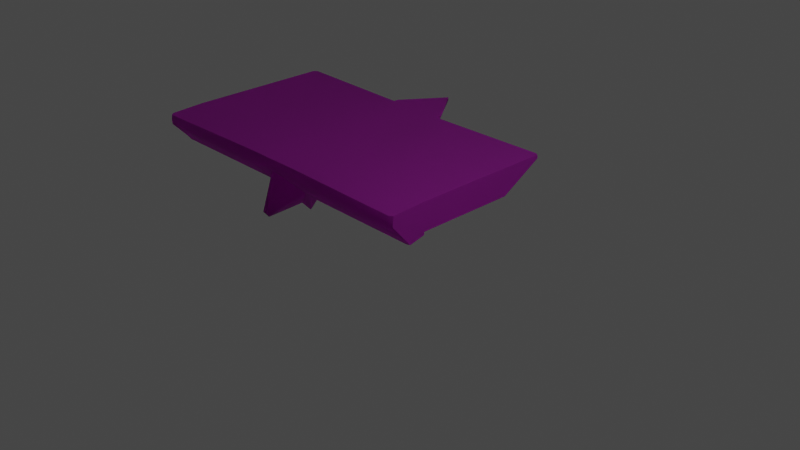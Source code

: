 # Source: Ruins_Trim_Top_Deco_4M_A.blend  (saved by Blender 3.5.10; exported with 4.5.12 LTS)
import bpy
from mathutils import Matrix  # noqa: F401  (used for matrix-valued properties, if any)

bpy.ops.wm.read_factory_settings(use_empty=True)
scene = bpy.context.scene
scene.name = 'Scene'

# ---- collections
col_collection = bpy.data.collections.new('Collection'); scene.collection.children.link(col_collection)

# ---- images (referenced by path relative to the original .blend; pixels are not part of the script)
import os
ASSET_DIR = os.environ.get("B2B_ASSET_DIR", "")  # directory of the original .blend (textures are referenced by path, not embedded)
HERE = os.path.dirname(os.path.abspath(__file__))  # packed textures are extracted next to this script under _unpacked/

def load_image(name, relpath, width, height, colorspace="sRGB"):
    """Load a texture the original file referenced (path relative to the .blend, or extracted next to this script)."""
    p = next((c for c in (os.path.join(HERE, relpath), os.path.join(ASSET_DIR, relpath)) if relpath and os.path.exists(c)), "")
    if p:
        img = bpy.data.images.load(p, check_existing=True)
        img.name = name
    else:  # same state as the original file: an image datablock whose file is absent (Cycles renders it pink)
        img = bpy.data.images.new(name, width, height)
        img.source = "FILE"
        img.filepath = "//" + (relpath or name)
    img.colorspace_settings.name = colorspace
    return img
img_dn_hl_ruins_trim_top_a_d_png = load_image('Dn_HL_Ruins_Trim_Top_A_d.png', 'Dn_HL_Ruins_Trim_Top_A_d.png', 1024, 1024, 'sRGB')
img_dn_hl_ruins_trim_top_a_mre_packed_png = load_image('Dn_HL_Ruins_Trim_Top_A_mre_packed.png', 'Dn_HL_Ruins_Trim_Top_A_mre_packed.png', 1024, 1024, 'sRGB')
img_c__users_joo_desktop_files_game_environment_hell_textures__dn_h = load_image('C__Users_joo_Desktop_Files_Game_Environment_Hell_Textures__Dn_H', 'C__Users_joo_Desktop_Files_Game_Environment_Hell_Textures__Dn_HL_Ruins_Trim_Top_A_n_png_Normal_Bump.png', 1024, 1024, 'sRGB')

# ---- materials (node trees are filled in below, after node groups)
mat_dn_hl_inst_ruins_trim_top_a = bpy.data.materials.new('Dn_HL_Inst_Ruins_Trim_Top_A')
mat_dn_hl_inst_ruins_trim_top_a.use_transparent_shadow = False
mat_dn_hl_inst_ruins_trim_top_a.diffuse_color = (0.588, 0.588, 0.588, 1.0)
mat_dn_hl_inst_ruins_trim_top_a.roughness = 0.9

# ---- material node trees
mat_dn_hl_inst_ruins_trim_top_a.use_nodes = True; mat_dn_hl_inst_ruins_trim_top_a.node_tree.nodes.clear()
_N = mat_dn_hl_inst_ruins_trim_top_a.node_tree.nodes; _L = mat_dn_hl_inst_ruins_trim_top_a.node_tree.links
n0 = _N.new('ShaderNodeBsdfPrincipled'); n0.name = 'Principled BSDF'; n0.location = (0, 300)
n0.distribution = 'GGX'
n0.subsurface_method = 'RANDOM_WALK_SKIN'
n0.inputs[2].default_value = 0.9
n0.inputs[13].default_value = 0.0
n0.inputs[18].default_value = 1.0
n0.inputs[27].default_value = (0.0, 0.0, 0.0, 1.0)
n0.inputs[28].default_value = 1.0
n1 = _N.new('ShaderNodeTexImage'); n1.name = 'Image Texture'; n1.location = (-480, 300)
n1.image = img_dn_hl_ruins_trim_top_a_d_png
n2 = _N.new('ShaderNodeTexImage'); n2.name = 'Image Texture.001'; n2.location = (-480, 0)
n2.image = img_dn_hl_ruins_trim_top_a_mre_packed_png
n3 = _N.new('ShaderNodeTexImage'); n3.name = 'Image Texture.002'; n3.location = (-480, -300)
n3.image = img_c__users_joo_desktop_files_game_environment_hell_textures__dn_h
n4 = _N.new('ShaderNodeNormalMap'); n4.name = 'Normal Map'; n4.location = (-200, -300)
n4.inputs[0].default_value = 0.0
n5 = _N.new('ShaderNodeOutputMaterial'); n5.name = 'Material Output'; n5.location = (280, 300)
_L.new(n1.outputs[0], n0.inputs[0])
_L.new(n3.outputs[0], n4.inputs[1])
_L.new(n4.outputs[0], n0.inputs[5])
_L.new(n0.outputs[0], n5.inputs[0])
_L.new(n2.outputs[0], n0.inputs[1])
n5.is_active_output = True

# ---- world
world_world = bpy.data.worlds.new('World'); scene.world = world_world
world_world.use_nodes = True; world_world.node_tree.nodes.clear()
_N = world_world.node_tree.nodes; _L = world_world.node_tree.links
n0 = _N.new('ShaderNodeOutputWorld'); n0.name = 'World Output'; n0.location = (300, 300)
n1 = _N.new('ShaderNodeBackground'); n1.name = 'Background'; n1.location = (10, 300)
n1.inputs[0].default_value = (0.05088, 0.05088, 0.05088, 1.0)
_L.new(n1.outputs[0], n0.inputs[0])
n0.is_active_output = True
world_world.color = (0.05088, 0.05088, 0.05088)
world_world.use_sun_shadow = False
world_world.sun_shadow_jitter_overblur = 0.0

# ---- cameras
cam_camera = bpy.data.cameras.new('Camera')
cam_camera.clip_end = 100.0
cam_camera.ortho_scale = 7.314

# ---- lights
light_light = bpy.data.lights.new('Light', 'POINT')
light_light.transmission_factor = 0.0
light_light.energy = 1000.0
light_light.shadow_soft_size = 0.1
light_light.shadow_maximum_resolution = 0.006
light_light.use_absolute_resolution = True

# ---- meshes
me_ruins_trim_top_deco_4m_a = bpy.data.meshes.new('Ruins_Trim_Top_Deco_4M_A')
me_ruins_trim_top_deco_4m_a.from_pydata([(-3.931, -0.2556, -0.3484), (-3.968, -0.2891, -0.3279), (-3.971, -0.2555, -0.3279), (-3.927, -0.2891, -0.3484), (-2.369, -0.2572, -0.3279), (-2.354, -0.2891, -0.3279), (0.03089, -0.2891, -0.3279), (-0.009882, -0.2508, -0.3436), (0.03089, -0.2529, -0.3279), (-0.009491, -0.2891, -0.3436), (-1.584, -0.2891, -0.3279), (-1.6, -0.2508, -0.3279), (-3.968, -0.3369, -0.1277), (-3.968, -0.04808, 0.1214), (-3.968, 0.04295, -0.3279), (-3.971, -0.2513, -1.605), (-3.968, 0.01311, 0.113), (-3.971, 0.04887, -2.133), (-3.968, 0.0743, 0.1047), (-3.968, 0.1018, -2.131), (-3.968, 0.09592, -0.3279), (0.03089, -0.3369, -0.1277), (0.03089, -0.04808, 0.1214), (0.03089, 0.04295, -0.3279), (0.03089, 0.01311, 0.113), (0.03089, -0.2449, -1.578), (0.03089, 0.0743, 0.1047), (0.03089, 0.0585, -2.11), (0.03089, 0.09592, -0.3279), (0.03089, 0.1018, -2.104), (-2.369, -0.2513, -1.605), (-2.353, -0.2832, -1.638), (-2.369, 0.04887, -2.133), (-1.969, -0.5692, -0.5351), (-2.353, 0.04408, -2.167), (-2.353, 0.1017, -2.128), (-2.353, 0.1018, -2.189), (-1.969, -0.5633, -1.846), (-1.969, 0.06513, -2.714), (-1.969, 0.1062, -2.714), (-1.969, -0.1797, -2.188), (-1.584, 0.1018, -2.189), (-1.584, -0.2832, -1.638), (-1.584, 0.04408, -2.167), (-1.6, -0.2449, -1.578), (-1.6, 0.0585, -2.11), (-1.584, 0.1018, -2.104), (-0.009491, -0.3369, -0.1111), (-0.009491, -0.04808, 0.138), (-1.584, -0.3369, -0.1277), (-0.009491, 0.01311, 0.146), (-0.009491, 0.0743, 0.1377), (-1.584, 0.0743, 0.1047), (-1.584, 0.01311, 0.113), (-1.969, 0.0743, 0.1047), (-1.584, -0.04809, 0.1214), (-1.969, 0.01311, 0.113), (-2.354, 0.0743, 0.1047), (-1.671, -0.3104, -0.1084), (-1.949, -0.07669, 0.09216), (-1.949, -0.5798, -0.3161), (-1.969, -0.04809, 0.1214), (-1.99, -0.0773, 0.09442), (-1.969, -0.7248, -0.4207), (-1.99, -0.5804, -0.3139), (-2.354, -0.3369, -0.1277), (-2.267, -0.311, -0.1061), (-3.927, -0.3369, -0.1277), (-2.354, -0.04809, 0.1214), (-3.927, -0.04808, 0.1499), (-2.354, 0.01311, 0.113), (-3.927, 0.01311, 0.1567), (-3.927, 0.0743, 0.1483), (-0.009882, -0.2706, -1.578), (-0.009882, 0.0585, -2.135), (-0.009481, 0.1018, -2.129), (-3.931, -0.2513, -1.605), (-3.931, 0.04887, -2.176), (-3.927, 0.1018, -2.174), (-1.969, 0.1018, -2.189), (-1.969, 0.1017, -2.128), (-1.969, 0.09592, -0.3279), (-2.354, 0.09592, -0.3279), (-1.584, 0.09592, -0.3279), (-3.927, 0.09592, -0.3279), (-0.009491, 0.09592, -0.3279), (-1.961, -0.6107, 0.1945), (-1.924, -0.5714, 0.2239), (-1.987, -0.5693, 0.2244), (-1.978, -0.5313, 0.2591)], [], [(0, 1, 2), (1, 0, 3), (4, 3, 0), (5, 3, 4), (6, 7, 8), (7, 6, 9), (9, 10, 7), (11, 7, 10), (12, 2, 1), (2, 12, 13), (2, 13, 14), (14, 15, 2), (16, 14, 13), (14, 17, 15), (18, 14, 16), (14, 19, 17), (14, 18, 20), (19, 14, 20), (8, 21, 6), (21, 8, 22), (22, 8, 23), (23, 24, 22), (8, 25, 23), (23, 26, 24), (27, 23, 25), (26, 23, 28), (29, 23, 27), (23, 29, 28), (30, 5, 4), (31, 5, 30), (32, 31, 30), (31, 33, 5), (31, 32, 34), (35, 34, 32), (35, 36, 34), (33, 31, 37), (36, 38, 34), (36, 39, 38), (40, 31, 34), (40, 37, 31), (38, 40, 34), (41, 38, 39), (33, 37, 42), (40, 42, 37), (42, 10, 33), (38, 43, 40), (42, 40, 43), (43, 38, 41), (10, 42, 44), (44, 11, 10), (42, 45, 44), (45, 42, 43), (41, 45, 43), (45, 41, 46), (21, 9, 6), (9, 21, 47), (22, 47, 21), (47, 10, 9), (47, 22, 48), (24, 48, 22), (47, 49, 10), (48, 24, 50), (26, 50, 24), (50, 26, 51), (52, 50, 51), (50, 52, 53), (50, 53, 48), (54, 53, 52), (55, 47, 48), (55, 48, 53), (47, 55, 49), (53, 54, 56), (56, 55, 53), (57, 56, 54), (55, 58, 49), (58, 55, 59), (60, 49, 58), (59, 55, 61), (55, 56, 61), (61, 62, 59), (49, 60, 63), (63, 10, 49), (10, 63, 33), (63, 60, 64), (63, 5, 33), (65, 63, 64), (63, 65, 5), (65, 64, 66), (65, 67, 5), (3, 5, 67), (67, 1, 3), (1, 67, 12), (13, 12, 67), (66, 68, 65), (68, 67, 65), (62, 68, 66), (68, 62, 61), (56, 68, 61), (67, 69, 13), (67, 68, 69), (16, 13, 69), (56, 70, 68), (70, 69, 68), (56, 57, 70), (69, 70, 71), (57, 71, 70), (71, 16, 69), (71, 57, 72), (72, 16, 71), (16, 72, 18), (7, 11, 44), (7, 25, 8), (7, 44, 73), (25, 7, 73), (73, 44, 45), (73, 27, 25), (73, 45, 74), (73, 74, 27), (46, 74, 45), (74, 46, 75), (75, 27, 74), (27, 75, 29), (15, 0, 2), (0, 30, 4), (0, 15, 76), (30, 0, 76), (17, 76, 15), (30, 76, 32), (76, 17, 77), (77, 32, 76), (17, 78, 77), (32, 77, 78), (78, 17, 19), (32, 78, 35), (79, 39, 36), (41, 39, 79), (79, 36, 80), (80, 41, 79), (35, 80, 36), (80, 46, 41), (35, 81, 80), (81, 46, 80), (81, 35, 82), (83, 46, 81), (84, 82, 35), (84, 35, 78), (84, 78, 19), (84, 19, 20), (18, 84, 20), (84, 18, 72), (57, 84, 72), (84, 57, 82), (54, 82, 57), (82, 54, 81), (54, 52, 81), (52, 83, 81), (52, 85, 83), (85, 46, 83), (52, 51, 85), (46, 85, 75), (85, 51, 26), (85, 29, 75), (26, 28, 85), (28, 29, 85), (86, 60, 58), (86, 64, 60), (58, 87, 86), (58, 59, 87), (88, 64, 86), (86, 87, 88), (88, 66, 64), (87, 59, 89), (88, 87, 89), (88, 89, 66), (62, 89, 59), (89, 62, 66)])
me_ruins_trim_top_deco_4m_a.polygons.foreach_set('use_smooth', [True] * 176)
_k = set([(0, 2), (0, 4), (1, 2), (1, 3), (1, 12), (2, 15), (3, 5), (4, 5), (4, 30), (5, 33), (6, 8), (6, 9), (6, 21), (7, 8), (7, 11), (8, 25), (9, 10), (10, 11), (10, 33), (11, 44), (12, 13), (13, 16), (15, 17), (16, 18), (17, 19), (18, 20), (18, 72), (19, 20), (19, 78), (21, 22), (22, 24), (24, 26), (25, 27), (26, 28), (26, 51), (27, 29), (28, 29), (29, 75), (30, 32), (32, 35), (35, 36), (35, 78), (36, 39), (39, 41), (41, 46), (44, 45), (45, 46), (46, 75), (51, 52), (52, 54), (54, 57), (57, 72), (58, 59), (58, 60), (59, 62), (60, 64), (62, 66), (64, 66)])
me_ruins_trim_top_deco_4m_a.attributes.new('sharp_edge', 'BOOLEAN', 'EDGE').data.foreach_set('value', [ (min(e.vertices), max(e.vertices)) in _k for e in me_ruins_trim_top_deco_4m_a.edges])
_uv = me_ruins_trim_top_deco_4m_a.uv_layers.new(name='UVMap')
_uv.uv.foreach_set('vector', [0.6157, 0.2729, 0.6143, 0.2778, 0.6138, 0.2729, 0.6143, 0.2778, 0.6157, 0.2729, 0.6162, 0.2778, 0.6997, 0.2729, 0.6162, 0.2778, 0.6157, 0.2729, 0.7012, 0.2778, 0.6162, 0.2778, 0.6997, 0.2729, 0.6191, 0.2539, 0.6211, 0.2593, 0.6191, 0.2593, 0.6211, 0.2593, 0.6191, 0.2539, 0.6211, 0.2539, 0.6211, 0.2539, 0.6982, 0.2539, 0.6211, 0.2593, 0.6992, 0.2593, 0.6211, 0.2593, 0.6982, 0.2539, 0.46, 0.4175, 0.4504, 0.4023, 0.4543, 0.4023, 0.4504, 0.4023, 0.46, 0.4175, 0.4263, 0.437, 0.4504, 0.4023, 0.4263, 0.437, 0.4155, 0.4023, 0.4155, 0.4023, 0.45, 0.2729, 0.4504, 0.4023, 0.4192, 0.436, 0.4155, 0.4023, 0.4263, 0.437, 0.4155, 0.4023, 0.415, 0.2632, 0.45, 0.2729, 0.4119, 0.4355, 0.4155, 0.4023, 0.4192, 0.436, 0.4155, 0.4023, 0.4087, 0.2617, 0.415, 0.2632, 0.4155, 0.4023, 0.4119, 0.4355, 0.4094, 0.4023, 0.4087, 0.2617, 0.4155, 0.4023, 0.4094, 0.4023, 0.4775, 0.4023, 0.4678, 0.4175, 0.4736, 0.4023, 0.4678, 0.4175, 0.4775, 0.4023, 0.502, 0.4365, 0.502, 0.4365, 0.4775, 0.4023, 0.5132, 0.4023, 0.5132, 0.4023, 0.5093, 0.436, 0.502, 0.4365, 0.4775, 0.4023, 0.478, 0.2729, 0.5132, 0.4023, 0.5132, 0.4023, 0.5166, 0.4355, 0.5093, 0.436, 0.5137, 0.2637, 0.5132, 0.4023, 0.478, 0.2729, 0.5166, 0.4355, 0.5132, 0.4023, 0.519, 0.4023, 0.52, 0.2617, 0.5132, 0.4023, 0.5137, 0.2637, 0.5132, 0.4023, 0.52, 0.2617, 0.519, 0.4023, 0.8359, 0.3184, 0.835, 0.4307, 0.8325, 0.4297, 0.8389, 0.3174, 0.835, 0.4307, 0.8359, 0.3184, 0.8315, 0.2964, 0.8389, 0.3174, 0.8359, 0.3184, 0.8389, 0.3174, 0.8672, 0.4194, 0.835, 0.4307, 0.8389, 0.3174, 0.8315, 0.2964, 0.8335, 0.2954, 0.8306, 0.2925, 0.8335, 0.2954, 0.8315, 0.2964, 0.8306, 0.2925, 0.8325, 0.291, 0.8335, 0.2954, 0.8672, 0.4194, 0.8389, 0.3174, 0.8672, 0.311, 0.8325, 0.291, 0.8677, 0.2671, 0.8335, 0.2954, 0.8325, 0.291, 0.8677, 0.2622, 0.8677, 0.2671, 0.8677, 0.2925, 0.8389, 0.3174, 0.8335, 0.2954, 0.8677, 0.2925, 0.8672, 0.311, 0.8389, 0.3174, 0.8677, 0.2671, 0.8677, 0.2925, 0.8335, 0.2954, 0.9023, 0.2915, 0.8677, 0.2671, 0.8677, 0.2622, 0.8672, 0.4194, 0.8672, 0.311, 0.896, 0.3174, 0.8677, 0.2925, 0.896, 0.3174, 0.8672, 0.311, 0.896, 0.3174, 0.8999, 0.4307, 0.8672, 0.4194, 0.8677, 0.2671, 0.9014, 0.2954, 0.8677, 0.2925, 0.896, 0.3174, 0.8677, 0.2925, 0.9014, 0.2954, 0.9014, 0.2954, 0.8677, 0.2671, 0.9023, 0.2915, 0.8999, 0.4307, 0.896, 0.3174, 0.8994, 0.3198, 0.8994, 0.3198, 0.9028, 0.4292, 0.8999, 0.4307, 0.896, 0.3174, 0.9053, 0.2974, 0.8994, 0.3198, 0.9053, 0.2974, 0.896, 0.3174, 0.9014, 0.2954, 0.9023, 0.2915, 0.9053, 0.2974, 0.9014, 0.2954, 0.9053, 0.2974, 0.9023, 0.2915, 0.9058, 0.2939, 0.6987, 0.1875, 0.6963, 0.168, 0.6987, 0.168, 0.6963, 0.168, 0.6987, 0.1875, 0.6963, 0.1875, 0.6987, 0.2178, 0.6963, 0.1875, 0.6987, 0.1875, 0.6963, 0.1875, 0.6157, 0.168, 0.6963, 0.168, 0.6963, 0.1875, 0.6987, 0.2178, 0.6963, 0.2178, 0.6987, 0.2314, 0.6963, 0.2178, 0.6987, 0.2178, 0.6963, 0.1875, 0.6157, 0.1875, 0.6157, 0.168, 0.6963, 0.2178, 0.6987, 0.2314, 0.6963, 0.2314, 0.6987, 0.2451, 0.6963, 0.2314, 0.6987, 0.2314, 0.6963, 0.2314, 0.6987, 0.2451, 0.6963, 0.2451, 0.6157, 0.2451, 0.6963, 0.2314, 0.6963, 0.2451, 0.6963, 0.2314, 0.6157, 0.2451, 0.6157, 0.2314, 0.6963, 0.2314, 0.6157, 0.2314, 0.6963, 0.2178, 0.5874, 0.2451, 0.6157, 0.2314, 0.6157, 0.2451, 0.6157, 0.2178, 0.6963, 0.1875, 0.6963, 0.2178, 0.6157, 0.2178, 0.6963, 0.2178, 0.6157, 0.2314, 0.6963, 0.1875, 0.6157, 0.2178, 0.6157, 0.1875, 0.6157, 0.2314, 0.5874, 0.2451, 0.5874, 0.2314, 0.5874, 0.2314, 0.6157, 0.2178, 0.6157, 0.2314, 0.5586, 0.2451, 0.5874, 0.2314, 0.5874, 0.2451, 0.6157, 0.2178, 0.6094, 0.1919, 0.6157, 0.1875, 0.6094, 0.1919, 0.6157, 0.2178, 0.5889, 0.2158, 0.5889, 0.1772, 0.6157, 0.1875, 0.6094, 0.1919, 0.5889, 0.2158, 0.6157, 0.2178, 0.5874, 0.2178, 0.6157, 0.2178, 0.5874, 0.2314, 0.5874, 0.2178, 0.5874, 0.2178, 0.5859, 0.2153, 0.5889, 0.2158, 0.6157, 0.1875, 0.5889, 0.1772, 0.5874, 0.167, 0.5874, 0.167, 0.6157, 0.168, 0.6157, 0.1875, 0.6157, 0.168, 0.5874, 0.167, 0.5874, 0.1523, 0.5874, 0.167, 0.5889, 0.1772, 0.5859, 0.1768, 0.5874, 0.167, 0.5586, 0.168, 0.5874, 0.1523, 0.5586, 0.1875, 0.5874, 0.167, 0.5859, 0.1768, 0.5874, 0.167, 0.5586, 0.1875, 0.5586, 0.168, 0.5586, 0.1875, 0.5859, 0.1768, 0.5649, 0.1909, 0.5586, 0.1875, 0.4758, 0.1875, 0.5586, 0.168, 0.4758, 0.168, 0.5586, 0.168, 0.4758, 0.1875, 0.4758, 0.1875, 0.4739, 0.168, 0.4758, 0.168, 0.4739, 0.168, 0.4758, 0.1875, 0.4739, 0.1875, 0.4739, 0.2178, 0.4739, 0.1875, 0.4758, 0.1875, 0.5649, 0.1909, 0.5586, 0.2178, 0.5586, 0.1875, 0.5586, 0.2178, 0.4758, 0.1875, 0.5586, 0.1875, 0.5859, 0.2153, 0.5586, 0.2178, 0.5649, 0.1909, 0.5586, 0.2178, 0.5859, 0.2153, 0.5874, 0.2178, 0.5874, 0.2314, 0.5586, 0.2178, 0.5874, 0.2178, 0.4758, 0.1875, 0.4758, 0.2178, 0.4739, 0.2178, 0.4758, 0.1875, 0.5586, 0.2178, 0.4758, 0.2178, 0.4739, 0.2314, 0.4739, 0.2178, 0.4758, 0.2178, 0.5874, 0.2314, 0.5586, 0.2314, 0.5586, 0.2178, 0.5586, 0.2314, 0.4758, 0.2178, 0.5586, 0.2178, 0.5874, 0.2314, 0.5586, 0.2451, 0.5586, 0.2314, 0.4758, 0.2178, 0.5586, 0.2314, 0.4758, 0.2314, 0.5586, 0.2451, 0.4758, 0.2314, 0.5586, 0.2314, 0.4758, 0.2314, 0.4739, 0.2314, 0.4758, 0.2178, 0.4758, 0.2314, 0.5586, 0.2451, 0.4758, 0.2451, 0.4758, 0.2451, 0.4739, 0.2314, 0.4758, 0.2314, 0.4739, 0.2314, 0.4758, 0.2451, 0.4739, 0.2451, 0.6978, 0.1592, 0.6201, 0.1592, 0.6201, 0.04053, 0.6978, 0.1592, 0.6997, 0.04053, 0.6997, 0.1592, 0.6978, 0.1592, 0.6201, 0.04053, 0.6978, 0.04053, 0.6997, 0.04053, 0.6978, 0.1592, 0.6978, 0.04053, 0.6978, 0.04053, 0.6201, 0.04053, 0.6201, 0.008789, 0.6978, 0.04053, 0.6997, 0.008789, 0.6997, 0.04053, 0.6978, 0.04053, 0.6201, 0.008789, 0.6978, 0.008789, 0.6978, 0.04053, 0.6978, 0.008789, 0.6997, 0.008789, 0.6211, 0.004395, 0.6978, 0.008789, 0.6201, 0.008789, 0.6978, 0.008789, 0.6211, 0.004395, 0.6978, 0.004395, 0.6978, 0.004395, 0.6997, 0.008789, 0.6978, 0.008789, 0.6997, 0.008789, 0.6978, 0.004395, 0.6997, 0.004395, 0.4709, 0.03906, 0.4731, 0.1592, 0.4709, 0.1592, 0.4731, 0.1592, 0.5552, 0.03906, 0.5552, 0.1597, 0.4731, 0.1592, 0.4709, 0.03906, 0.4731, 0.03906, 0.5552, 0.03906, 0.4731, 0.1592, 0.4731, 0.03906, 0.4709, 0.007813, 0.4731, 0.03906, 0.4709, 0.03906, 0.5552, 0.03906, 0.4731, 0.03906, 0.5552, 0.007813, 0.4731, 0.03906, 0.4709, 0.007813, 0.4731, 0.007813, 0.4731, 0.007813, 0.5552, 0.007813, 0.4731, 0.03906, 0.4709, 0.007813, 0.4736, 0.002441, 0.4731, 0.007813, 0.5552, 0.007813, 0.4731, 0.007813, 0.4736, 0.002441, 0.4736, 0.002441, 0.4709, 0.007813, 0.4714, 0.002441, 0.5552, 0.007813, 0.4736, 0.002441, 0.5562, 0.002441, 0.7295, 0.3086, 0.7295, 0.2842, 0.7437, 0.3086, 0.7153, 0.3086, 0.7295, 0.2842, 0.7295, 0.3086, 0.7295, 0.3086, 0.7437, 0.3086, 0.7295, 0.3101, 0.7295, 0.3101, 0.7153, 0.3086, 0.7295, 0.3086, 0.7437, 0.3101, 0.7295, 0.3101, 0.7437, 0.3086, 0.7295, 0.3101, 0.7153, 0.3115, 0.7153, 0.3086, 0.7437, 0.3101, 0.7295, 0.395, 0.7295, 0.3101, 0.7295, 0.395, 0.7153, 0.3115, 0.7295, 0.3101, 0.7295, 0.395, 0.7437, 0.3101, 0.7437, 0.395, 0.7153, 0.395, 0.7153, 0.3115, 0.7295, 0.395, 0.7847, 0.395, 0.7437, 0.395, 0.7437, 0.3101, 0.7847, 0.395, 0.7437, 0.3101, 0.7847, 0.3101, 0.7847, 0.395, 0.7847, 0.3101, 0.7856, 0.3101, 0.7847, 0.395, 0.7856, 0.3101, 0.7856, 0.395, 0.7856, 0.4141, 0.7847, 0.395, 0.7856, 0.395, 0.7847, 0.395, 0.7856, 0.4141, 0.7847, 0.4141, 0.7437, 0.4141, 0.7847, 0.395, 0.7847, 0.4141, 0.7847, 0.395, 0.7437, 0.4141, 0.7437, 0.395, 0.7295, 0.4141, 0.7437, 0.395, 0.7437, 0.4141, 0.7437, 0.395, 0.7295, 0.4141, 0.7295, 0.395, 0.7295, 0.4141, 0.7153, 0.4141, 0.7295, 0.395, 0.7153, 0.4141, 0.7153, 0.395, 0.7295, 0.395, 0.7153, 0.4141, 0.6753, 0.395, 0.7153, 0.395, 0.6753, 0.395, 0.7153, 0.3115, 0.7153, 0.395, 0.7153, 0.4141, 0.6753, 0.4141, 0.6753, 0.395, 0.7153, 0.3115, 0.6753, 0.395, 0.6753, 0.3115, 0.6753, 0.395, 0.6753, 0.4141, 0.6743, 0.4141, 0.6753, 0.395, 0.6743, 0.3115, 0.6753, 0.3115, 0.6743, 0.4141, 0.6743, 0.395, 0.6753, 0.395, 0.6743, 0.395, 0.6743, 0.3115, 0.6753, 0.395, 0.8735, 0.459, 0.8755, 0.4272, 0.8921, 0.4697, 0.8735, 0.459, 0.8687, 0.4258, 0.8755, 0.4272, 0.8921, 0.4697, 0.874, 0.4673, 0.8735, 0.459, 0.8921, 0.4697, 0.855, 0.4966, 0.874, 0.4673, 0.8672, 0.4614, 0.8687, 0.4258, 0.8735, 0.459, 0.8735, 0.459, 0.874, 0.4673, 0.8672, 0.4614, 0.8672, 0.4614, 0.8281, 0.4541, 0.8687, 0.4258, 0.874, 0.4673, 0.855, 0.4966, 0.8657, 0.4688, 0.8672, 0.4614, 0.874, 0.4673, 0.8657, 0.4688, 0.8672, 0.4614, 0.8657, 0.4688, 0.8281, 0.4541, 0.8491, 0.4937, 0.8657, 0.4688, 0.855, 0.4966, 0.8657, 0.4688, 0.8491, 0.4937, 0.8281, 0.4541])
me_ruins_trim_top_deco_4m_a.materials.append(mat_dn_hl_inst_ruins_trim_top_a)
me_ruins_trim_top_deco_4m_a.update()
me_ruins_trim_top_deco_4m_a.normals_split_custom_set([tuple(v) for v in zip(*[iter([-0.2446, -0.02741, -0.9692, -0.4556, -0.05033, -0.8888, -0.4567, -0.04878, -0.8883, -0.4556, -0.05033, -0.8888, -0.2446, -0.02741, -0.9692, -0.2104, -0.02434, -0.9773, 0.01309, 0.006313, -0.9999, -0.2104, -0.02434, -0.9773, -0.2446, -0.02741, -0.9692, 0.01308, 0.006364, -0.9999, -0.2104, -0.02434, -0.9773, 0.01309, 0.006313, -0.9999, 0.3624, 0.001716, -0.932, 0.1754, 0.0009501, -0.9845, 0.361, 2.534e-05, -0.9326, 0.1754, 0.0009501, -0.9845, 0.3624, 0.001716, -0.932, 0.1815, 0.001852, -0.9834, 0.1815, 0.001852, -0.9834, -0.009926, -0.004018, -0.9999, 0.1754, 0.0009501, -0.9845, -0.009925, -0.004067, -0.9999, 0.1754, 0.0009501, -0.9845, -0.009926, -0.004018, -0.9999, -0.9998, -0.01837, 0.01021, -0.9998, -0.0219, -0.003573, -0.994, -0.1062, -0.02559, -0.9998, -0.0219, -0.003573, -0.9998, -0.01837, 0.01021, -1.0, 0.00117, 0.003097, -0.9998, -0.0219, -0.003573, -1.0, 0.00117, 0.003097, -1.0, 0.006017, 0.0005939, -1.0, 0.006017, 0.0005939, -1.0, 0.004206, 0.001803, -0.9998, -0.0219, -0.003573, -1.0, 0.0, 0.0, -1.0, 0.006017, 0.0005939, -1.0, 0.00117, 0.003097, -1.0, 0.006017, 0.0005939, -0.9986, 0.05207, 0.002129, -1.0, 0.004206, 0.001803, -1.0, 6.448e-05, -4.656e-06, -1.0, 0.006017, 0.0005939, -1.0, 0.0, 0.0, -1.0, 0.006017, 0.0005939, -0.9977, 0.06714, 0.002141, -0.9986, 0.05207, 0.002129, -1.0, 0.006017, 0.0005939, -1.0, 6.448e-05, -4.656e-06, -1.0, 0.0009215, -4.377e-05, -0.9977, 0.06714, 0.002141, -1.0, 0.006017, 0.0005939, -1.0, 0.0009215, -4.377e-05, 1.0, -1.294e-09, 0.0, 1.0, 0.0, 0.0, 1.0, 0.0, 0.0, 1.0, 0.0, 0.0, 1.0, -1.294e-09, 0.0, 1.0, 2.06e-09, 0.0, 1.0, 2.06e-09, 0.0, 1.0, -1.294e-09, 0.0, 1.0, -5.362e-10, 0.0, 1.0, -5.362e-10, 0.0, 1.0, 1.033e-08, 0.0, 1.0, 2.06e-09, 0.0, 1.0, -1.294e-09, 0.0, 1.0, 1.276e-08, 0.0, 1.0, -5.362e-10, 0.0, 1.0, -5.362e-10, 0.0, 1.0, 1.418e-08, 0.0, 1.0, 1.033e-08, 0.0, 1.0, -6.779e-08, 0.0, 1.0, -5.362e-10, 0.0, 1.0, 1.276e-08, 0.0, 1.0, 1.418e-08, 0.0, 1.0, -5.362e-10, 0.0, 1.0, 0.0, 0.0, 1.0, -9.468e-08, 0.0, 1.0, -5.362e-10, 0.0, 1.0, -6.779e-08, 0.0, 1.0, -5.362e-10, 0.0, 1.0, -9.468e-08, 0.0, 1.0, 0.0, 0.0, -0.9185, -0.3907, -0.06105, -0.7895, -0.6137, -0.002845, -0.8984, -0.4392, -0.002036, -0.7785, -0.5972, -0.1932, -0.7895, -0.6137, -0.002845, -0.9185, -0.3907, -0.06105, -0.9011, -0.1832, -0.393, -0.7785, -0.5972, -0.1932, -0.9185, -0.3907, -0.06105, -0.7785, -0.5972, -0.1932, -7.941e-05, -1.0, -0.004518, -0.7895, -0.6137, -0.002845, -0.7785, -0.5972, -0.1932, -0.9011, -0.1832, -0.393, -0.8105, -0.4017, -0.4263, -0.9794, 0.1127, -0.1675, -0.8105, -0.4017, -0.4263, -0.9011, -0.1832, -0.393, -0.9794, 0.1127, -0.1675, -0.9213, -0.1359, -0.3643, -0.8105, -0.4017, -0.4263, -7.941e-05, -1.0, -0.004518, -0.7785, -0.5972, -0.1932, 1.999e-05, -0.8992, -0.4376, -0.9213, -0.1359, -0.3643, -2.435e-07, -0.4369, -0.8995, -0.8105, -0.4017, -0.4263, -0.9213, -0.1359, -0.3643, 1.289e-07, 0.0, -1.0, -2.435e-07, -0.4369, -0.8995, 2.013e-07, -0.8432, -0.5376, -0.7785, -0.5972, -0.1932, -0.8105, -0.4017, -0.4263, 2.013e-07, -0.8432, -0.5376, 1.999e-05, -0.8992, -0.4376, -0.7785, -0.5972, -0.1932, -2.435e-07, -0.4369, -0.8995, 2.013e-07, -0.8432, -0.5376, -0.8105, -0.4017, -0.4263, 0.9341, -0.1777, -0.3098, -2.435e-07, -0.4369, -0.8995, 1.289e-07, 0.0, -1.0, -7.941e-05, -1.0, -0.004518, 1.999e-05, -0.8992, -0.4376, 0.9184, -0.3795, -0.1122, 2.013e-07, -0.8432, -0.5376, 0.9184, -0.3795, -0.1122, 1.999e-05, -0.8992, -0.4376, 0.9184, -0.3795, -0.1122, 0.987, -0.1609, -0.000617, -7.941e-05, -1.0, -0.004518, -2.435e-07, -0.4369, -0.8995, 0.9113, -0.3411, -0.2307, 2.013e-07, -0.8432, -0.5376, 0.9184, -0.3795, -0.1122, 2.013e-07, -0.8432, -0.5376, 0.9113, -0.3411, -0.2307, 0.9113, -0.3411, -0.2307, -2.435e-07, -0.4369, -0.8995, 0.9341, -0.1777, -0.3098, 0.987, -0.1609, -0.000617, 0.9184, -0.3795, -0.1122, 0.9434, 0.3296, 0.03763, 0.9434, 0.3296, 0.03763, 0.9262, 0.3771, 0.001786, 0.987, -0.1609, -0.000617, 0.9184, -0.3795, -0.1122, 0.9848, 0.08887, 0.1491, 0.9434, 0.3296, 0.03763, 0.9848, 0.08887, 0.1491, 0.9184, -0.3795, -0.1122, 0.9113, -0.3411, -0.2307, 0.9341, -0.1777, -0.3098, 0.9848, 0.08887, 0.1491, 0.9113, -0.3411, -0.2307, 0.9848, 0.08887, 0.1491, 0.9341, -0.1777, -0.3098, 0.9394, -0.3429, -0.0002355, 0.09395, -0.9755, 0.1991, 0.02704, -0.9768, -0.2126, 0.0904, -0.9687, -0.2312, 0.02704, -0.9768, -0.2126, 0.09395, -0.9755, 0.1991, 0.08162, -0.9245, 0.3723, 0.3636, -0.2941, 0.8839, 0.08162, -0.9245, 0.3723, 0.09395, -0.9755, 0.1991, 0.08162, -0.9245, 0.3723, 0.4464, -0.8576, -0.2555, 0.02704, -0.9768, -0.2126, 0.08162, -0.9245, 0.3723, 0.3636, -0.2941, 0.8839, 0.2066, -0.3564, 0.9112, 0.5885, 0.04951, 0.807, 0.2066, -0.3564, 0.9112, 0.3636, -0.2941, 0.8839, 0.08162, -0.9245, 0.3723, 0.1584, -0.8759, 0.4558, 0.4464, -0.8576, -0.2555, 0.2066, -0.3564, 0.9112, 0.5885, 0.04951, 0.807, 0.3174, 0.002047, 0.9483, 0.6293, 0.1049, 0.77, 0.3174, 0.002047, 0.9483, 0.5885, 0.04951, 0.807, 0.3174, 0.002047, 0.9483, 0.6293, 0.1049, 0.77, 0.3328, 0.1272, 0.9344, -0.01037, 0.1349, 0.9908, 0.3174, 0.002047, 0.9483, 0.3328, 0.1272, 0.9344, 0.3174, 0.002047, 0.9483, -0.01037, 0.1349, 0.9908, -0.007874, 0.1333, 0.991, 0.3174, 0.002047, 0.9483, -0.007874, 0.1333, 0.991, 0.2066, -0.3564, 0.9112, 0.0, 0.1349, 0.9909, -0.007874, 0.1333, 0.991, -0.01037, 0.1349, 0.9908, -0.008235, -0.287, 0.9579, 0.08162, -0.9245, 0.3723, 0.2066, -0.3564, 0.9112, -0.008235, -0.287, 0.9579, 0.2066, -0.3564, 0.9112, -0.007874, 0.1333, 0.991, 0.08162, -0.9245, 0.3723, -0.008235, -0.287, 0.9579, 0.1584, -0.8759, 0.4558, -0.007874, 0.1333, 0.991, 0.0, 0.1349, 0.9909, 0.0, 0.1349, 0.9909, 0.0, 0.1349, 0.9909, -0.008235, -0.287, 0.9579, -0.007874, 0.1333, 0.991, 0.01371, 0.1349, 0.9908, 0.0, 0.1349, 0.9909, 0.0, 0.1349, 0.9909, -0.008235, -0.287, 0.9579, -0.01622, -0.6346, 0.7727, 0.1584, -0.8759, 0.4558, -0.01622, -0.6346, 0.7727, -0.008235, -0.287, 0.9579, 0.0116, -0.6962, 0.7178, 1.007e-05, -0.5859, 0.8104, 0.1584, -0.8759, 0.4558, -0.01622, -0.6346, 0.7727, 0.0116, -0.6962, 0.7178, -0.008235, -0.287, 0.9579, 0.00832, -0.3123, 0.9499, -0.008235, -0.287, 0.9579, 0.0, 0.1349, 0.9909, 0.00832, -0.3123, 0.9499, 0.00832, -0.3123, 0.9499, 0.01493, -0.6776, 0.7353, 0.0116, -0.6962, 0.7178, 0.1584, -0.8759, 0.4558, 1.007e-05, -0.5859, 0.8104, 0.0006468, -0.991, -0.1342, 0.0006468, -0.991, -0.1342, 0.4464, -0.8576, -0.2555, 0.1584, -0.8759, 0.4558, 0.4464, -0.8576, -0.2555, 0.0006468, -0.991, -0.1342, 0.0005162, -0.5923, -0.8057, 0.0006468, -0.991, -0.1342, 1.007e-05, -0.5859, 0.8104, 0.02735, -0.593, 0.8047, 0.0006468, -0.991, -0.1342, -0.4456, -0.8576, -0.2569, 0.0005162, -0.5923, -0.8057, -0.1689, -0.8751, 0.4534, 0.0006468, -0.991, -0.1342, 0.02735, -0.593, 0.8047, 0.0006468, -0.991, -0.1342, -0.1689, -0.8751, 0.4534, -0.4456, -0.8576, -0.2569, -0.1689, -0.8751, 0.4534, 0.02735, -0.593, 0.8047, -0.001772, -0.6389, 0.7693, -0.1689, -0.8751, 0.4534, -0.009809, -0.9537, 0.3007, -0.4456, -0.8576, -0.2569, -0.04309, -0.9765, -0.2114, -0.4456, -0.8576, -0.2569, -0.009809, -0.9537, 0.3007, -0.009809, -0.9537, 0.3007, -0.09713, -0.9723, -0.2125, -0.04309, -0.9765, -0.2114, -0.09713, -0.9723, -0.2125, -0.009809, -0.9537, 0.3007, 0.0, -0.9516, 0.3074, -0.5372, -0.311, 0.784, 0.0, -0.9516, 0.3074, -0.009809, -0.9537, 0.3007, -0.001772, -0.6389, 0.7693, 0.006513, -0.2876, 0.9577, -0.1689, -0.8751, 0.4534, 0.006513, -0.2876, 0.9577, -0.009809, -0.9537, 0.3007, -0.1689, -0.8751, 0.4534, 0.01493, -0.6776, 0.7353, 0.006513, -0.2876, 0.9577, -0.001772, -0.6389, 0.7693, 0.006513, -0.2876, 0.9577, 0.01493, -0.6776, 0.7353, 0.00832, -0.3123, 0.9499, 0.0, 0.1349, 0.9909, 0.006513, -0.2876, 0.9577, 0.00832, -0.3123, 0.9499, -0.009809, -0.9537, 0.3007, -0.2918, -0.3648, 0.8842, -0.5372, -0.311, 0.784, -0.009809, -0.9537, 0.3007, 0.006513, -0.2876, 0.9577, -0.2918, -0.3648, 0.8842, -0.7037, 0.05151, 0.7086, -0.5372, -0.311, 0.784, -0.2918, -0.3648, 0.8842, 0.0, 0.1349, 0.9909, 0.01142, 0.1334, 0.991, 0.006513, -0.2876, 0.9577, 0.01142, 0.1334, 0.991, -0.2918, -0.3648, 0.8842, 0.006513, -0.2876, 0.9577, 0.0, 0.1349, 0.9909, 0.01371, 0.1349, 0.9908, 0.01142, 0.1334, 0.991, -0.2918, -0.3648, 0.8842, 0.01142, 0.1334, 0.991, -0.3768, 0.01143, 0.9262, 0.01371, 0.1349, 0.9908, -0.3768, 0.01143, 0.9262, 0.01142, 0.1334, 0.991, -0.3768, 0.01143, 0.9262, -0.7037, 0.05151, 0.7086, -0.2918, -0.3648, 0.8842, -0.3768, 0.01143, 0.9262, 0.01371, 0.1349, 0.9908, -0.3981, 0.1238, 0.909, -0.3981, 0.1238, 0.909, -0.7037, 0.05151, 0.7086, -0.3768, 0.01143, 0.9262, -0.7037, 0.05151, 0.7086, -0.3981, 0.1238, 0.909, -0.7309, 0.09208, 0.6762, -0.02482, -0.9997, -6.398e-05, -4.762e-05, -1.0, -0.004736, -0.01083, -0.9669, -0.2549, -0.02482, -0.9997, -6.398e-05, 0.5144, -0.8248, -0.2345, -0.04899, -0.9988, -0.006411, -0.02482, -0.9997, -6.398e-05, -0.01083, -0.9669, -0.2549, 0.2523, -0.9387, -0.2351, 0.5144, -0.8248, -0.2345, -0.02482, -0.9997, -6.398e-05, 0.2523, -0.9387, -0.2351, 0.2523, -0.9387, -0.2351, -0.01083, -0.9669, -0.2549, -0.01664, -0.519, -0.8546, 0.2523, -0.9387, -0.2351, 0.4644, -0.4754, -0.7472, 0.5144, -0.8248, -0.2345, 0.2523, -0.9387, -0.2351, -0.01664, -0.519, -0.8546, 0.2276, -0.4054, -0.8853, 0.2523, -0.9387, -0.2351, 0.2276, -0.4054, -0.8853, 0.4644, -0.4754, -0.7472, -0.01559, 0.1269, -0.9918, 0.2276, -0.4054, -0.8853, -0.01664, -0.519, -0.8546, 0.2276, -0.4054, -0.8853, -0.01559, 0.1269, -0.9918, 0.2703, 0.1154, -0.9558, 0.2703, 0.1154, -0.9558, 0.4644, -0.4754, -0.7472, 0.2276, -0.4054, -0.8853, 0.4644, -0.4754, -0.7472, 0.2703, 0.1154, -0.9558, 0.5235, 0.1033, -0.8457, -2.882e-05, -0.9664, -0.2571, -0.001715, -1.0, -0.003583, -0.002749, -1.0, -0.003308, -0.001715, -1.0, -0.003583, -0.0002932, -0.9663, -0.2575, -0.0009978, -1.0, -0.004636, -0.001715, -1.0, -0.003583, -2.882e-05, -0.9664, -0.2571, -0.002894, -0.9681, -0.2507, -0.0002932, -0.9663, -0.2575, -0.001715, -1.0, -0.003583, -0.002894, -0.9681, -0.2507, -0.6317, -0.4963, -0.5955, -0.002894, -0.9681, -0.2507, -2.882e-05, -0.9664, -0.2571, -0.0002932, -0.9663, -0.2575, -0.002894, -0.9681, -0.2507, 0.02042, -0.4227, -0.906, -0.002894, -0.9681, -0.2507, -0.6317, -0.4963, -0.5955, -0.342, -0.425, -0.8381, -0.342, -0.425, -0.8381, 0.02042, -0.4227, -0.906, -0.002894, -0.9681, -0.2507, -0.6317, -0.4963, -0.5955, -0.3735, 0.07041, -0.925, -0.342, -0.425, -0.8381, 0.02042, -0.4227, -0.906, -0.342, -0.425, -0.8381, -0.3735, 0.07041, -0.925, -0.3735, 0.07041, -0.925, -0.6317, -0.4963, -0.5955, -0.7286, 0.08099, -0.6801, 0.02042, -0.4227, -0.906, -0.3735, 0.07041, -0.925, 0.02913, 0.08966, -0.9955, 0.0, 1.0, 0.005091, 0.0, 1.0, 0.00825, 0.0, 1.0, 0.004294, -0.0001113, 1.0, 0.003594, 0.0, 1.0, 0.00825, 0.0, 1.0, 0.005091, 0.0, 1.0, 0.005091, 0.0, 1.0, 0.004294, -9.135e-05, 1.0, 0.00252, -9.135e-05, 1.0, 0.00252, -0.0001113, 1.0, 0.003594, 0.0, 1.0, 0.005091, -6.595e-06, 1.0, 0.002787, -9.135e-05, 1.0, 0.00252, 0.0, 1.0, 0.004294, -9.135e-05, 1.0, 0.00252, -0.0001655, 1.0, 0.002437, -0.0001113, 1.0, 0.003594, -6.595e-06, 1.0, 0.002787, -1.193e-05, 0.9996, 0.0266, -9.135e-05, 1.0, 0.00252, -1.193e-05, 0.9996, 0.0266, -0.0001655, 1.0, 0.002437, -9.135e-05, 1.0, 0.00252, -1.193e-05, 0.9996, 0.0266, -6.595e-06, 1.0, 0.002787, -8.18e-09, 0.9996, 0.02658, -8.527e-09, 0.9996, 0.02662, -0.0001655, 1.0, 0.002437, -1.193e-05, 0.9996, 0.0266, -0.0004557, 0.9997, 0.02557, -8.18e-09, 0.9996, 0.02658, -6.595e-06, 1.0, 0.002787, -0.0004557, 0.9997, 0.02557, -6.595e-06, 1.0, 0.002787, 0.001112, 1.0, 0.003189, -0.0004557, 0.9997, 0.02557, 0.001112, 1.0, 0.003189, 0.003434, 1.0, 0.00319, -0.0004557, 0.9997, 0.02557, 0.003434, 1.0, 0.00319, 0.0, 0.9996, 0.0266, -0.04709, 0.9979, 0.04548, -0.0004557, 0.9997, 0.02557, 0.0, 0.9996, 0.0266, -0.0004557, 0.9997, 0.02557, -0.04709, 0.9979, 0.04548, -0.01515, 0.9989, 0.04535, 0.0001177, 0.9988, 0.0495, -0.0004557, 0.9997, 0.02557, -0.01515, 0.9989, 0.04535, -0.0004557, 0.9997, 0.02557, 0.0001177, 0.9988, 0.0495, -8.18e-09, 0.9996, 0.02658, 0.0, 0.9988, 0.04992, -8.18e-09, 0.9996, 0.02658, 0.0001177, 0.9988, 0.0495, -8.18e-09, 0.9996, 0.02658, 0.0, 0.9988, 0.04992, -1.193e-05, 0.9996, 0.0266, 0.0, 0.9988, 0.04992, -8.909e-05, 0.9988, 0.0496, -1.193e-05, 0.9996, 0.0266, -8.909e-05, 0.9988, 0.0496, -8.527e-09, 0.9996, 0.02662, -1.193e-05, 0.9996, 0.0266, -8.909e-05, 0.9988, 0.0496, 0.0003538, 0.9997, 0.02584, -8.527e-09, 0.9996, 0.02662, 0.0003538, 0.9997, 0.02584, -0.0001655, 1.0, 0.002437, -8.527e-09, 0.9996, 0.02662, -8.909e-05, 0.9988, 0.0496, 0.01318, 0.9988, 0.04638, 0.0003538, 0.9997, 0.02584, -0.0001655, 1.0, 0.002437, 0.0003538, 0.9997, 0.02584, -0.0008126, 1.0, 0.003282, 0.0003538, 0.9997, 0.02584, 0.01318, 0.9988, 0.04638, 0.03635, 0.9983, 0.0465, 0.0003538, 0.9997, 0.02584, -0.002059, 1.0, 0.003282, -0.0008126, 1.0, 0.003282, 0.03635, 0.9983, 0.0465, 0.0, 0.9996, 0.02663, 0.0003538, 0.9997, 0.02584, 0.0, 0.9996, 0.02663, -0.002059, 1.0, 0.003282, 0.0003538, 0.9997, 0.02584, -0.09083, -0.9586, 0.27, 0.3365, -0.9404, -0.04855, 0.859, -0.311, 0.4066, -0.09083, -0.9586, 0.27, -0.316, -0.9483, -0.0291, 0.3365, -0.9404, -0.04855, 0.859, -0.311, 0.4066, 0.6198, -0.4516, 0.6418, -0.09083, -0.9586, 0.27, 0.859, -0.311, 0.4066, 0.3586, 0.3043, 0.8825, 0.6198, -0.4516, 0.6418, -0.5638, -0.6197, 0.5459, -0.316, -0.9483, -0.0291, -0.09083, -0.9586, 0.27, -0.09083, -0.9586, 0.27, 0.6198, -0.4516, 0.6418, -0.5638, -0.6197, 0.5459, -0.5638, -0.6197, 0.5459, -0.8469, -0.3341, 0.4136, -0.316, -0.9483, -0.0291, 0.6198, -0.4516, 0.6418, 0.3586, 0.3043, 0.8825, -0.1368, -0.09722, 0.9858, -0.5638, -0.6197, 0.5459, 0.6198, -0.4516, 0.6418, -0.1368, -0.09722, 0.9858, -0.5638, -0.6197, 0.5459, -0.1368, -0.09722, 0.9858, -0.8469, -0.3341, 0.4136, -0.2969, 0.3188, 0.9001, -0.1368, -0.09722, 0.9858, 0.3586, 0.3043, 0.8825, -0.1368, -0.09722, 0.9858, -0.2969, 0.3188, 0.9001, -0.8469, -0.3341, 0.4136])] * 3)])

# ---- objects
ob_light = bpy.data.objects.new('Light', light_light)
ob_camera = bpy.data.objects.new('Camera', cam_camera)
ob_ruins_trim_top_deco_4m_a = bpy.data.objects.new('Ruins_Trim_Top_Deco_4M_A', me_ruins_trim_top_deco_4m_a)

# ---- transforms, parenting, visibility, modifiers, constraints
ob_light.location = (4.076, 1.005, 5.904)
ob_light.rotation_euler = (0.6503, 0.05522, 1.866)
ob_light.lock_rotations_4d = False
ob_light.empty_display_type = 'ARROWS'
ob_light.color = (0.0, 0.0, 0.0, 0.0)
ob_light.lineart.crease_threshold = 0.0
ob_camera.location = (7.359, -6.926, 4.958)
ob_camera.rotation_euler = (1.109, 0.0, 0.8149)
ob_camera.lock_rotations_4d = False
ob_camera.empty_display_type = 'ARROWS'
ob_camera.color = (0.0, 0.0, 0.0, 0.0)
ob_camera.display_type = 'WIRE'
ob_camera.lineart.crease_threshold = 0.0
ob_ruins_trim_top_deco_4m_a.location = (0.0, 0.0, 0.0)
ob_ruins_trim_top_deco_4m_a.rotation_euler = (1.571, -0.0, 0.0)

# ---- collection membership
col_collection.objects.link(ob_light)
col_collection.objects.link(ob_camera)
col_collection.objects.link(ob_ruins_trim_top_deco_4m_a)

# ---- scene / render settings (as saved in the file)
scene.camera = ob_camera
scene.frame_start = 1; scene.frame_end = 250; scene.frame_set(1)
scene.render.engine = 'BLENDER_EEVEE_NEXT'
scene.cycles.sampling_pattern = 'TABULATED_SOBOL'
scene.view_settings.view_transform = 'Filmic'
bpy.context.view_layer.update()
